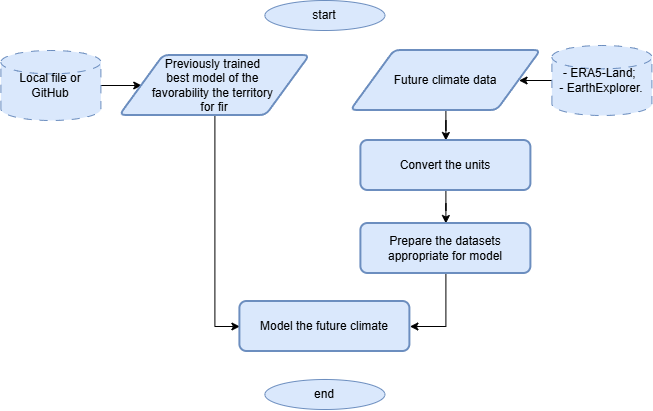

The diagram above was exported from draw.io. Its source (the exported page's mxGraphModel, read from the mxfile embedded in the PNG):
<mxGraphModel dx="1138" dy="692" grid="1" gridSize="10" guides="1" tooltips="1" connect="1" arrows="1" fold="1" page="1" pageScale="1" pageWidth="827" pageHeight="1169" math="0" shadow="0">
  <root>
    <mxCell id="0" />
    <mxCell id="1" parent="0" />
    <mxCell id="W97imSr3Oh1hHIhS6Gzf-1" parent="1" style="ellipse;whiteSpace=wrap;html=1;fillColor=#dae8fc;strokeColor=#6c8ebf;" value="start" vertex="1">
      <mxGeometry height="30" width="120" x="354" y="10" as="geometry" />
    </mxCell>
    <mxCell id="W97imSr3Oh1hHIhS6Gzf-5" edge="1" parent="1" source="W97imSr3Oh1hHIhS6Gzf-4" style="edgeStyle=orthogonalEdgeStyle;rounded=0;orthogonalLoop=1;jettySize=auto;html=1;" target="W97imSr3Oh1hHIhS6Gzf-7" value="">
      <mxGeometry relative="1" as="geometry">
        <mxPoint x="610" y="90" as="targetPoint" />
      </mxGeometry>
    </mxCell>
    <mxCell id="W97imSr3Oh1hHIhS6Gzf-4" parent="1" style="strokeWidth=1;html=1;shape=mxgraph.flowchart.database;whiteSpace=wrap;shadow=0;strokeColor=#6c8ebf;dashed=1;dashPattern=8 8;fillColor=#dae8fc;" value="- ERA5-Land;&amp;nbsp;&lt;div&gt;- EarthExplorer&lt;span style=&quot;background-color: transparent; color: light-dark(rgb(0, 0, 0), rgb(255, 255, 255));&quot;&gt;.&lt;/span&gt;&lt;/div&gt;" vertex="1">
      <mxGeometry height="70" width="100" x="641" y="55" as="geometry" />
    </mxCell>
    <mxCell id="vwK5uAAwhrMBPxZnj0KL-5" edge="1" parent="1" source="W97imSr3Oh1hHIhS6Gzf-7" style="edgeStyle=orthogonalEdgeStyle;rounded=0;orthogonalLoop=1;jettySize=auto;html=1;" target="vwK5uAAwhrMBPxZnj0KL-4" value="">
      <mxGeometry relative="1" as="geometry" />
    </mxCell>
    <mxCell id="W97imSr3Oh1hHIhS6Gzf-7" parent="1" style="shape=parallelogram;html=1;strokeWidth=2;perimeter=parallelogramPerimeter;whiteSpace=wrap;rounded=1;arcSize=12;size=0.23;align=center;fillColor=#dae8fc;strokeColor=#6c8ebf;" value="Future climate data" vertex="1">
      <mxGeometry height="60" width="190" x="440" y="60" as="geometry" />
    </mxCell>
    <mxCell id="rLYbGeF2wxdSfx8LHHcP-59" parent="1" style="ellipse;whiteSpace=wrap;html=1;fillColor=#dae8fc;strokeColor=#6c8ebf;" value="end" vertex="1">
      <mxGeometry height="30" width="120" x="354" y="389" as="geometry" />
    </mxCell>
    <mxCell id="vwK5uAAwhrMBPxZnj0KL-1" edge="1" parent="1" source="vwK5uAAwhrMBPxZnj0KL-2" style="edgeStyle=orthogonalEdgeStyle;rounded=0;orthogonalLoop=1;jettySize=auto;html=1;" target="vwK5uAAwhrMBPxZnj0KL-3" value="">
      <mxGeometry relative="1" as="geometry">
        <mxPoint x="304.5" y="95" as="targetPoint" />
      </mxGeometry>
    </mxCell>
    <mxCell id="vwK5uAAwhrMBPxZnj0KL-2" parent="1" style="strokeWidth=1;html=1;shape=mxgraph.flowchart.database;whiteSpace=wrap;shadow=0;strokeColor=#6c8ebf;dashed=1;dashPattern=8 8;fillColor=#dae8fc;" value="&lt;div&gt;Local file or GitHub&lt;/div&gt;" vertex="1">
      <mxGeometry height="70" width="100" x="90" y="60" as="geometry" />
    </mxCell>
    <mxCell id="vwK5uAAwhrMBPxZnj0KL-11" edge="1" parent="1" source="vwK5uAAwhrMBPxZnj0KL-3" style="edgeStyle=orthogonalEdgeStyle;rounded=0;orthogonalLoop=1;jettySize=auto;html=1;entryX=0;entryY=0.5;entryDx=0;entryDy=0;" target="vwK5uAAwhrMBPxZnj0KL-8">
      <mxGeometry relative="1" as="geometry" />
    </mxCell>
    <mxCell id="vwK5uAAwhrMBPxZnj0KL-3" parent="1" style="shape=parallelogram;html=1;strokeWidth=2;perimeter=parallelogramPerimeter;whiteSpace=wrap;rounded=1;arcSize=12;size=0.23;align=center;fillColor=#dae8fc;strokeColor=#6c8ebf;" value="Previously trained&amp;nbsp;&lt;div&gt;best model of the&amp;nbsp;&lt;/div&gt;&lt;div&gt;favorability the territory&amp;nbsp;&lt;/div&gt;&lt;div&gt;f&lt;span style=&quot;background-color: transparent; color: light-dark(rgb(0, 0, 0), rgb(255, 255, 255));&quot;&gt;or fir&lt;/span&gt;&lt;/div&gt;" vertex="1">
      <mxGeometry height="60" width="190" x="209" y="65" as="geometry" />
    </mxCell>
    <mxCell id="vwK5uAAwhrMBPxZnj0KL-7" edge="1" parent="1" source="vwK5uAAwhrMBPxZnj0KL-4" style="edgeStyle=orthogonalEdgeStyle;rounded=0;orthogonalLoop=1;jettySize=auto;html=1;" target="vwK5uAAwhrMBPxZnj0KL-6" value="">
      <mxGeometry relative="1" as="geometry" />
    </mxCell>
    <mxCell id="vwK5uAAwhrMBPxZnj0KL-4" parent="1" style="rounded=1;whiteSpace=wrap;html=1;absoluteArcSize=1;arcSize=14;strokeWidth=2;fillColor=#dae8fc;strokeColor=#6c8ebf;" value="Convert the units" vertex="1">
      <mxGeometry height="50" width="170" x="450" y="150" as="geometry" />
    </mxCell>
    <mxCell id="vwK5uAAwhrMBPxZnj0KL-10" edge="1" parent="1" source="vwK5uAAwhrMBPxZnj0KL-6" style="edgeStyle=orthogonalEdgeStyle;rounded=0;orthogonalLoop=1;jettySize=auto;html=1;exitX=0.5;exitY=1;exitDx=0;exitDy=0;entryX=1;entryY=0.5;entryDx=0;entryDy=0;" target="vwK5uAAwhrMBPxZnj0KL-8">
      <mxGeometry relative="1" as="geometry" />
    </mxCell>
    <mxCell id="vwK5uAAwhrMBPxZnj0KL-6" parent="1" style="rounded=1;whiteSpace=wrap;html=1;absoluteArcSize=1;arcSize=14;strokeWidth=2;fillColor=#dae8fc;strokeColor=#6c8ebf;" value="Prepare the datasets appropriate for model" vertex="1">
      <mxGeometry height="50" width="170" x="450" y="233" as="geometry" />
    </mxCell>
    <mxCell id="vwK5uAAwhrMBPxZnj0KL-8" parent="1" style="rounded=1;whiteSpace=wrap;html=1;absoluteArcSize=1;arcSize=14;strokeWidth=2;fillColor=#dae8fc;strokeColor=#6c8ebf;" value="Model the future climate" vertex="1">
      <mxGeometry height="50" width="170" x="329" y="311" as="geometry" />
    </mxCell>
  </root>
</mxGraphModel>